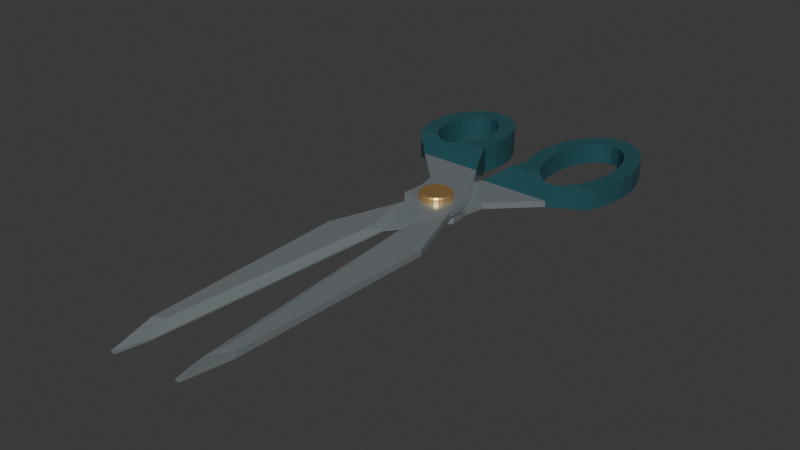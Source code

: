 # Source: source.blend  (saved by Blender 4.3.34; exported with 4.5.12 LTS)
import bpy
from mathutils import Matrix  # noqa: F401  (used for matrix-valued properties, if any)

bpy.ops.wm.read_factory_settings(use_empty=True)
scene = bpy.context.scene
scene.name = 'Scene'

# ---- collections
col_collection = bpy.data.collections.new('Collection'); scene.collection.children.link(col_collection)

# ---- materials (node trees are filled in below, after node groups)
mat_blades_satinsteel = bpy.data.materials.new('Blades_SatinSteel')
mat_blades_satinsteel.diffuse_color = (0.57, 0.65, 0.68, 1.0)
mat_handles_deeppetrol = bpy.data.materials.new('Handles_DeepPetrol')
mat_handles_deeppetrol.diffuse_color = (0.025, 0.105, 0.125, 1.0)
mat_pivot_warmbrass = bpy.data.materials.new('Pivot_WarmBrass')
mat_pivot_warmbrass.diffuse_color = (0.67, 0.42, 0.16, 1.0)

# ---- material node trees
mat_blades_satinsteel.use_nodes = True; mat_blades_satinsteel.node_tree.nodes.clear()
_N = mat_blades_satinsteel.node_tree.nodes; _L = mat_blades_satinsteel.node_tree.links
n0 = _N.new('ShaderNodeBsdfPrincipled'); n0.name = 'Principled BSDF'; n0.location = (10, 300)
n0.inputs[0].default_value = (0.57, 0.65, 0.68, 1.0)
n0.inputs[1].default_value = 0.78
n0.inputs[2].default_value = 0.32
n1 = _N.new('ShaderNodeOutputMaterial'); n1.name = 'Material Output'; n1.location = (300, 300)
_L.new(n0.outputs[0], n1.inputs[0])
n1.is_active_output = True
mat_handles_deeppetrol.use_nodes = True; mat_handles_deeppetrol.node_tree.nodes.clear()
_N = mat_handles_deeppetrol.node_tree.nodes; _L = mat_handles_deeppetrol.node_tree.links
n0 = _N.new('ShaderNodeBsdfPrincipled'); n0.name = 'Principled BSDF'; n0.location = (10, 300)
n0.inputs[0].default_value = (0.025, 0.105, 0.125, 1.0)
n0.inputs[1].default_value = 0.2
n0.inputs[2].default_value = 0.42
n1 = _N.new('ShaderNodeOutputMaterial'); n1.name = 'Material Output'; n1.location = (300, 300)
_L.new(n0.outputs[0], n1.inputs[0])
n1.is_active_output = True
mat_pivot_warmbrass.use_nodes = True; mat_pivot_warmbrass.node_tree.nodes.clear()
_N = mat_pivot_warmbrass.node_tree.nodes; _L = mat_pivot_warmbrass.node_tree.links
n0 = _N.new('ShaderNodeBsdfPrincipled'); n0.name = 'Principled BSDF'; n0.location = (10, 300)
n0.inputs[0].default_value = (0.67, 0.42, 0.16, 1.0)
n0.inputs[1].default_value = 0.73
n0.inputs[2].default_value = 0.38
n1 = _N.new('ShaderNodeOutputMaterial'); n1.name = 'Material Output'; n1.location = (300, 300)
_L.new(n0.outputs[0], n1.inputs[0])
n1.is_active_output = True

# ---- world
world_world = bpy.data.worlds.new('World'); scene.world = world_world
world_world.use_nodes = True; world_world.node_tree.nodes.clear()
_N = world_world.node_tree.nodes; _L = world_world.node_tree.links
n0 = _N.new('ShaderNodeOutputWorld'); n0.name = 'World Output'; n0.location = (300, 300)
n1 = _N.new('ShaderNodeBackground'); n1.name = 'Background'; n1.location = (10, 300)
n1.inputs[0].default_value = (0.05088, 0.05088, 0.05088, 1.0)
_L.new(n1.outputs[0], n0.inputs[0])
n0.is_active_output = True
world_world.color = (0.05088, 0.05088, 0.05088)
world_world.sun_shadow_jitter_overblur = 0.0

# ---- meshes
me_half_lowerlargeoval = bpy.data.meshes.new('Half_LowerLargeOval')
me_half_lowerlargeoval.from_pydata([(-0.019, -0.165, 0.003), (-0.023, -0.143, 0.003), (-0.026, -0.043, 0.003), (-0.014, -0.008, 0.003), (-0.014, 0.0, 0.003), (-0.01, 0.011, 0.003), (0.005, 0.046, 0.0008), (0.009249, 0.05836, 0.0), (0.007365, 0.06758, 0.0), (0.007091, 0.07722, 0.0), (0.008447, 0.08665, 0.0), (0.01134, 0.09522, 0.0), (0.01557, 0.1023, 0.0), (0.02086, 0.1075, 0.0), (0.02683, 0.1104, 0.0), (0.03309, 0.1109, 0.0), (0.03921, 0.1088, 0.0), (0.04477, 0.1043, 0.0), (0.04939, 0.09778, 0.0), (0.05275, 0.08964, 0.0), (0.05464, 0.08043, 0.0), (0.05491, 0.07078, 0.0), (0.05355, 0.06135, 0.0), (0.05066, 0.05278, 0.0), (0.04643, 0.04566, 0.0008687), (0.04114, 0.04047, 0.001907), (0.015, 0.015, 0.003), (0.013, 0.005, 0.003), (0.014, -0.005, 0.003), (-0.005, -0.03, 0.003), (-0.014, -0.15, 0.003), (-0.017, -0.165, 0.003), (0.047, 0.074, 0.0), (0.04645, 0.08125, 0.0), (0.04486, 0.088, 0.0), (0.04231, 0.0938, 0.0), (0.039, 0.09825, 0.0), (0.03514, 0.101, 0.0), (0.031, 0.102, 0.0), (0.02686, 0.101, 0.0), (0.023, 0.09825, 0.0), (0.01969, 0.0938, 0.0), (0.01714, 0.088, 0.0), (0.01555, 0.08125, 0.0), (0.015, 0.074, 0.0), (0.01555, 0.06675, 0.0), (0.01714, 0.06, 0.0), (0.01969, 0.0542, 0.0), (0.023, 0.04975, 4.97e-05), (0.02686, 0.04695, 0.0006092), (0.031, 0.046, 0.0008), (0.03514, 0.04695, 0.0006092), (0.039, 0.04975, 4.97e-05), (0.04231, 0.0542, 0.0), (0.04486, 0.06, 0.0), (0.04645, 0.06675, 0.0), (0.0036, 0.0, 0.003), (0.003477, 0.0009317, 0.003), (0.003118, 0.0018, 0.003), (0.002546, 0.002546, 0.003), (0.0018, 0.003118, 0.003), (0.0009317, 0.003477, 0.003), (0.0, 0.0036, 0.003), (-0.0009317, 0.003477, 0.003), (-0.0018, 0.003118, 0.003), (-0.002546, 0.002546, 0.003), (-0.003118, 0.0018, 0.003), (-0.003477, 0.0009317, 0.003), (-0.0036, 0.0, 0.003), (-0.003477, -0.0009317, 0.003), (-0.003118, -0.0018, 0.003), (-0.002546, -0.002546, 0.003), (-0.0018, -0.003118, 0.003), (-0.0009317, -0.003477, 0.003), (0.0, -0.0036, 0.003), (0.0009317, -0.003477, 0.003), (0.0018, -0.003118, 0.003), (0.002546, -0.002546, 0.003), (0.003118, -0.0018, 0.003), (0.003477, -0.0009317, 0.003), (-0.009, -0.036, 0.003), (-0.018, -0.14, 0.003), (0.009, 0.0, 0.003), (0.008693, 0.002329, 0.003), (0.007794, 0.0045, 0.003), (0.006364, 0.006364, 0.003), (0.0045, 0.007794, 0.003), (0.002329, 0.008693, 0.003), (0.0, 0.009, 0.003), (-0.002329, 0.008693, 0.003), (-0.0045, 0.007794, 0.003), (-0.006364, 0.006364, 0.003), (-0.007794, 0.0045, 0.003), (-0.008693, 0.002329, 0.003), (-0.009, 0.0, 0.003), (-0.008693, -0.002329, 0.003), (-0.007794, -0.0045, 0.003), (-0.006364, -0.006364, 0.003), (-0.0045, -0.007794, 0.003), (-0.002329, -0.008693, 0.003), (0.0, -0.009, 0.003), (0.002329, -0.008693, 0.003), (0.0045, -0.007794, 0.003), (0.006364, -0.006364, 0.003), (0.007794, -0.0045, 0.003), (0.008693, -0.002329, 0.003), (0.02242, 0.035, 0.003), (0.008548, 0.035, 0.003), (0.02532, 0.035, 0.003), (0.03553, 0.035, 0.003), (0.003514, 0.035, 0.003), (0.0002857, 0.035, 0.003), (0.04434, 0.05, 0.0), (0.04901, 0.05, 0.0), (0.03919, 0.05, 0.0), (0.02281, 0.05, 0.0), (0.01216, 0.05, 0.0), (0.006375, 0.05, 0.0), (-0.019, -0.165, 0.0036), (-0.023, -0.143, 0.006), (-0.026, -0.043, 0.006), (-0.014, -0.008, 0.006), (-0.014, 0.0, 0.006), (-0.01, 0.011, 0.006), (0.005, 0.046, 0.008933), (0.009249, 0.05836, 0.01), (0.007365, 0.06758, 0.01), (0.007091, 0.07722, 0.01), (0.008447, 0.08665, 0.01), (0.01134, 0.09522, 0.01), (0.01557, 0.1023, 0.01), (0.02086, 0.1075, 0.01), (0.02683, 0.1104, 0.01), (0.03309, 0.1109, 0.01), (0.03921, 0.1088, 0.01), (0.04477, 0.1043, 0.01), (0.04939, 0.09778, 0.01), (0.05275, 0.08964, 0.01), (0.05464, 0.08043, 0.01), (0.05491, 0.07078, 0.01), (0.05355, 0.06135, 0.01), (0.05066, 0.05278, 0.01), (0.04643, 0.04566, 0.008842), (0.04114, 0.04047, 0.007458), (0.015, 0.015, 0.006), (0.013, 0.005, 0.006), (0.014, -0.005, 0.006), (-0.005, -0.03, 0.0036), (-0.014, -0.15, 0.0036), (-0.017, -0.165, 0.0036), (0.047, 0.074, 0.01), (0.04645, 0.08125, 0.01), (0.04486, 0.088, 0.01), (0.04231, 0.0938, 0.01), (0.039, 0.09825, 0.01), (0.03514, 0.101, 0.01), (0.031, 0.102, 0.01), (0.02686, 0.101, 0.01), (0.023, 0.09825, 0.01), (0.01969, 0.0938, 0.01), (0.01714, 0.088, 0.01), (0.01555, 0.08125, 0.01), (0.015, 0.074, 0.01), (0.01555, 0.06675, 0.01), (0.01714, 0.06, 0.01), (0.01969, 0.0542, 0.01), (0.023, 0.04975, 0.009934), (0.02686, 0.04695, 0.009188), (0.031, 0.046, 0.008933), (0.03514, 0.04695, 0.009188), (0.039, 0.04975, 0.009934), (0.04231, 0.0542, 0.01), (0.04486, 0.06, 0.01), (0.04645, 0.06675, 0.01), (0.0036, 0.0, 0.006), (0.003477, 0.0009317, 0.006), (0.003118, 0.0018, 0.006), (0.002546, 0.002546, 0.006), (0.0018, 0.003118, 0.006), (0.0009317, 0.003477, 0.006), (0.0, 0.0036, 0.006), (-0.0009317, 0.003477, 0.006), (-0.0018, 0.003118, 0.006), (-0.002546, 0.002546, 0.006), (-0.003118, 0.0018, 0.006), (-0.003477, 0.0009317, 0.006), (-0.0036, 0.0, 0.006), (-0.003477, -0.0009317, 0.006), (-0.003118, -0.0018, 0.006), (-0.002546, -0.002546, 0.006), (-0.0018, -0.003118, 0.006), (-0.0009317, -0.003477, 0.006), (0.0, -0.0036, 0.006), (0.0009317, -0.003477, 0.006), (0.0018, -0.003118, 0.006), (0.002546, -0.002546, 0.006), (0.003118, -0.0018, 0.006), (0.003477, -0.0009317, 0.006), (-0.009, -0.036, 0.006), (-0.018, -0.14, 0.006), (0.009, 0.0, 0.006), (0.008693, 0.002329, 0.006), (0.007794, 0.0045, 0.006), (0.006364, 0.006364, 0.006), (0.0045, 0.007794, 0.006), (0.002329, 0.008693, 0.006), (0.0, 0.009, 0.006), (-0.002329, 0.008693, 0.006), (-0.0045, 0.007794, 0.006), (-0.006364, 0.006364, 0.006), (-0.007794, 0.0045, 0.006), (-0.008693, 0.002329, 0.006), (-0.009, 0.0, 0.006), (-0.008693, -0.002329, 0.006), (-0.007794, -0.0045, 0.006), (-0.006364, -0.006364, 0.006), (-0.0045, -0.007794, 0.006), (-0.002329, -0.008693, 0.006), (0.0, -0.009, 0.006), (0.002329, -0.008693, 0.006), (0.0045, -0.007794, 0.006), (0.006364, -0.006364, 0.006), (0.007794, -0.0045, 0.006), (0.008693, -0.002329, 0.006), (0.02242, 0.035, 0.006), (0.008548, 0.035, 0.006), (0.02532, 0.035, 0.006), (0.03553, 0.035, 0.006), (0.003514, 0.035, 0.006), (0.0002857, 0.035, 0.006), (0.04434, 0.05, 0.01), (0.04901, 0.05, 0.01), (0.03919, 0.05, 0.01), (0.02281, 0.05, 0.01), (0.01216, 0.05, 0.01), (0.006375, 0.05, 0.01)], [], [(2, 81, 1), (119, 199, 120), (2, 80, 81), (199, 198, 120), (2, 3, 80), (198, 121, 120), (81, 80, 29), (147, 198, 199), (3, 29, 80), (198, 147, 121), (21, 22, 55), (173, 140, 139), (81, 30, 1), (119, 148, 199), (81, 29, 30), (148, 147, 199), (0, 1, 30), (148, 119, 118), (0, 30, 31), (149, 148, 118), (21, 55, 32), (150, 173, 139), (21, 32, 20), (138, 150, 139), (3, 98, 29), (147, 216, 121), (24, 25, 52), (170, 143, 142), (107, 106, 26), (144, 224, 225), (6, 49, 106), (224, 167, 124), (107, 6, 106), (224, 124, 225), (43, 9, 10), (128, 127, 161), (11, 42, 10), (128, 160, 129), (43, 10, 42), (160, 128, 161), (18, 36, 17), (135, 154, 136), (29, 99, 100), (218, 217, 147), (29, 98, 99), (217, 216, 147), (3, 97, 98), (216, 215, 121), (113, 24, 112), (230, 142, 231), (112, 53, 23), (141, 171, 230), (113, 112, 23), (141, 230, 231), (24, 52, 114), (232, 170, 142), (112, 24, 114), (232, 142, 230), (112, 114, 53), (171, 232, 230), (116, 115, 48), (166, 233, 234), (6, 116, 48), (166, 234, 124), (116, 47, 115), (233, 165, 234), (6, 48, 49), (167, 166, 124), (109, 26, 108), (226, 144, 227), (109, 108, 50), (168, 226, 227), (25, 109, 50), (168, 227, 143), (108, 26, 106), (224, 144, 226), (106, 49, 50), (168, 167, 224), (108, 106, 50), (168, 224, 226), (43, 44, 9), (127, 162, 161), (45, 8, 44), (162, 126, 163), (9, 44, 8), (126, 162, 127), (16, 17, 37), (155, 135, 134), (17, 36, 37), (155, 154, 135), (16, 37, 15), (133, 155, 134), (18, 19, 34), (152, 137, 136), (28, 29, 102), (220, 147, 146), (107, 26, 88), (206, 144, 225), (110, 107, 88), (206, 225, 228), (110, 6, 107), (225, 124, 228), (26, 87, 88), (206, 205, 144), (110, 88, 5), (123, 206, 228), (111, 110, 5), (123, 228, 229), (111, 6, 110), (228, 124, 229), (89, 5, 88), (206, 123, 207), (26, 86, 87), (205, 204, 144), (26, 85, 86), (204, 203, 144), (55, 22, 54), (172, 140, 173), (22, 23, 54), (172, 141, 140), (23, 53, 54), (172, 171, 141), (25, 51, 52), (170, 169, 143), (25, 50, 51), (169, 168, 143), (116, 6, 117), (235, 124, 234), (117, 7, 47), (165, 125, 235), (116, 117, 47), (165, 235, 234), (45, 7, 8), (126, 125, 163), (14, 15, 38), (156, 133, 132), (15, 37, 38), (156, 155, 133), (18, 35, 36), (154, 153, 136), (18, 34, 35), (153, 152, 136), (19, 20, 33), (151, 138, 137), (19, 33, 34), (152, 151, 137), (20, 32, 33), (151, 150, 138), (3, 96, 97), (215, 214, 121), (28, 103, 104), (222, 221, 146), (28, 102, 103), (221, 220, 146), (29, 100, 101), (219, 218, 147), (29, 101, 102), (220, 219, 147), (28, 104, 105), (223, 222, 146), (28, 105, 82), (200, 223, 146), (26, 27, 85), (203, 145, 144), (28, 82, 27), (145, 200, 146), (83, 27, 82), (200, 145, 201), (83, 84, 27), (145, 202, 201), (85, 27, 84), (202, 145, 203), (47, 7, 46), (164, 125, 165), (45, 46, 7), (125, 164, 163), (14, 39, 13), (131, 157, 132), (14, 38, 39), (157, 156, 132), (4, 93, 94), (212, 211, 122), (89, 90, 5), (123, 208, 207), (5, 90, 91), (209, 208, 123), (12, 13, 40), (158, 131, 130), (13, 39, 40), (158, 157, 131), (4, 94, 95), (213, 212, 122), (3, 4, 95), (213, 122, 121), (3, 95, 96), (214, 213, 121), (5, 91, 92), (210, 209, 123), (5, 92, 4), (122, 210, 123), (4, 92, 93), (211, 210, 122), (12, 41, 11), (129, 159, 130), (12, 40, 41), (159, 158, 130), (11, 41, 42), (160, 159, 129), (104, 103, 77), (195, 221, 222), (102, 77, 103), (221, 195, 220), (104, 78, 105), (223, 196, 222), (104, 77, 78), (196, 195, 222), (102, 101, 76), (194, 219, 220), (102, 76, 77), (195, 194, 220), (82, 105, 56), (174, 223, 200), (83, 82, 56), (174, 200, 201), (100, 74, 101), (219, 192, 218), (100, 99, 74), (192, 217, 218), (105, 78, 79), (197, 196, 223), (105, 79, 56), (174, 197, 223), (83, 58, 84), (202, 176, 201), (101, 75, 76), (194, 193, 219), (101, 74, 75), (193, 192, 219), (98, 72, 99), (217, 190, 216), (83, 56, 57), (175, 174, 201), (83, 57, 58), (176, 175, 201), (85, 84, 59), (177, 202, 203), (84, 58, 59), (177, 176, 202), (85, 59, 86), (204, 177, 203), (99, 73, 74), (192, 191, 217), (99, 72, 73), (191, 190, 217), (98, 97, 71), (189, 215, 216), (98, 71, 72), (190, 189, 216), (97, 96, 71), (189, 214, 215), (87, 86, 60), (178, 204, 205), (86, 59, 60), (178, 177, 204), (96, 95, 70), (188, 213, 214), (96, 70, 71), (189, 188, 214), (87, 62, 88), (206, 180, 205), (89, 88, 62), (180, 206, 207), (94, 68, 95), (213, 186, 212), (93, 68, 94), (212, 186, 211), (93, 67, 68), (186, 185, 211), (87, 60, 61), (179, 178, 205), (87, 61, 62), (180, 179, 205), (89, 64, 90), (208, 182, 207), (95, 69, 70), (188, 187, 213), (95, 68, 69), (187, 186, 213), (89, 62, 63), (181, 180, 207), (89, 63, 64), (182, 181, 207), (91, 90, 65), (183, 208, 209), (90, 64, 65), (183, 182, 208), (91, 65, 92), (210, 183, 209), (92, 65, 66), (184, 183, 210), (93, 92, 66), (184, 210, 211), (93, 66, 67), (185, 184, 211), (0, 118, 119, 1), (1, 119, 120, 2), (2, 120, 121, 3), (3, 121, 122, 4), (4, 122, 123, 5), (5, 123, 229, 111), (111, 229, 124, 6), (6, 124, 235, 117), (117, 235, 125, 7), (7, 125, 126, 8), (8, 126, 127, 9), (9, 127, 128, 10), (10, 128, 129, 11), (11, 129, 130, 12), (12, 130, 131, 13), (13, 131, 132, 14), (14, 132, 133, 15), (15, 133, 134, 16), (16, 134, 135, 17), (17, 135, 136, 18), (18, 136, 137, 19), (19, 137, 138, 20), (20, 138, 139, 21), (21, 139, 140, 22), (22, 140, 141, 23), (23, 141, 231, 113), (113, 231, 142, 24), (24, 142, 143, 25), (25, 143, 227, 109), (109, 227, 144, 26), (26, 144, 145, 27), (27, 145, 146, 28), (28, 146, 147, 29), (29, 147, 148, 30), (30, 148, 149, 31), (31, 149, 118, 0), (32, 150, 151, 33), (33, 151, 152, 34), (34, 152, 153, 35), (35, 153, 154, 36), (36, 154, 155, 37), (37, 155, 156, 38), (38, 156, 157, 39), (39, 157, 158, 40), (40, 158, 159, 41), (41, 159, 160, 42), (42, 160, 161, 43), (43, 161, 162, 44), (44, 162, 163, 45), (45, 163, 164, 46), (46, 164, 165, 47), (47, 165, 233, 115), (115, 233, 166, 48), (48, 166, 167, 49), (49, 167, 168, 50), (50, 168, 169, 51), (51, 169, 170, 52), (52, 170, 232, 114), (114, 232, 171, 53), (53, 171, 172, 54), (54, 172, 173, 55), (55, 173, 150, 32), (56, 174, 175, 57), (57, 175, 176, 58), (58, 176, 177, 59), (59, 177, 178, 60), (60, 178, 179, 61), (61, 179, 180, 62), (62, 180, 181, 63), (63, 181, 182, 64), (64, 182, 183, 65), (65, 183, 184, 66), (66, 184, 185, 67), (67, 185, 186, 68), (68, 186, 187, 69), (69, 187, 188, 70), (70, 188, 189, 71), (71, 189, 190, 72), (72, 190, 191, 73), (73, 191, 192, 74), (74, 192, 193, 75), (75, 193, 194, 76), (76, 194, 195, 77), (77, 195, 196, 78), (78, 196, 197, 79), (79, 197, 174, 56)])
me_half_lowerlargeoval.polygons.foreach_set('material_index', [0, 0, 0, 0, 0, 0, 0, 0, 0, 0, 1, 1, 0, 0, 0, 0, 0, 0, 0, 0, 1, 1, 1, 1, 0, 0, 1, 1, 0, 0, 1, 1, 1, 1, 1, 1, 1, 1, 1, 1, 1, 1, 0, 0, 0, 0, 0, 0, 1, 1, 1, 1, 1, 1, 1, 1, 1, 1, 1, 1, 1, 1, 1, 1, 1, 1, 1, 1, 0, 0, 1, 1, 1, 1, 0, 0, 1, 1, 1, 1, 1, 1, 1, 1, 1, 1, 1, 1, 1, 1, 1, 1, 1, 1, 0, 0, 0, 0, 0, 0, 1, 1, 0, 0, 0, 0, 0, 0, 1, 1, 0, 0, 0, 0, 0, 0, 1, 1, 1, 1, 1, 1, 1, 1, 1, 1, 1, 1, 1, 1, 1, 1, 1, 1, 1, 1, 1, 1, 1, 1, 1, 1, 1, 1, 1, 1, 1, 1, 0, 0, 0, 0, 0, 0, 0, 0, 0, 0, 0, 0, 0, 0, 0, 0, 0, 0, 0, 0, 0, 0, 0, 0, 1, 1, 1, 1, 1, 1, 1, 1, 0, 0, 0, 0, 0, 0, 1, 1, 1, 1, 0, 0, 0, 0, 0, 0, 0, 0, 0, 0, 0, 0, 1, 1, 1, 1, 1, 1, 0, 0, 0, 0, 0, 0, 0, 0, 0, 0, 0, 0, 0, 0, 0, 0, 0, 0, 0, 0, 0, 0, 0, 0, 0, 0, 0, 0, 0, 0, 0, 0, 0, 0, 0, 0, 0, 0, 0, 0, 0, 0, 0, 0, 0, 0, 0, 0, 0, 0, 0, 0, 0, 0, 0, 0, 0, 0, 0, 0, 0, 0, 0, 0, 0, 0, 0, 0, 0, 0, 0, 0, 0, 0, 0, 0, 0, 0, 0, 0, 0, 0, 0, 0, 0, 0, 0, 0, 0, 0, 0, 0, 0, 0, 0, 0, 0, 0, 0, 0, 0, 0, 1, 1, 1, 1, 1, 1, 1, 1, 1, 1, 1, 1, 1, 1, 1, 1, 1, 1, 1, 1, 1, 1, 1, 0, 0, 0, 0, 0, 0, 0, 1, 1, 1, 1, 1, 1, 1, 1, 1, 1, 1, 1, 1, 1, 1, 1, 1, 1, 1, 1, 1, 1, 1, 1, 1, 1, 0, 0, 0, 0, 0, 0, 0, 0, 0, 0, 0, 0, 0, 0, 0, 0, 0, 0, 0, 0, 0, 0, 0, 0])
me_half_lowerlargeoval.materials.append(mat_blades_satinsteel)
me_half_lowerlargeoval.materials.append(mat_handles_deeppetrol)
me_half_lowerlargeoval.materials.append(mat_pivot_warmbrass)
me_half_lowerlargeoval.update()
me_half_upperthumboval = bpy.data.meshes.new('Half_UpperThumbOval')
me_half_upperthumboval.from_pydata([(0.019, -0.165, 0.007), (0.023, -0.143, 0.007), (0.026, -0.043, 0.007), (0.014, -0.008, 0.007), (0.014, 0.0, 0.007), (0.01, 0.011, 0.007), (-0.005, 0.038, 0.0056), (-0.01197, 0.05417, 0.0), (-0.01032, 0.06114, 0.0), (-0.01008, 0.06844, 0.0), (-0.01127, 0.07558, 0.0), (-0.0138, 0.08206, 0.0), (-0.0175, 0.08745, 0.0), (-0.02213, 0.09138, 0.0), (-0.02735, 0.09357, 0.0), (-0.03283, 0.09389, 0.0), (-0.03818, 0.09231, 0.0), (-0.04305, 0.08894, 0.0), (-0.04709, 0.084, 0.0), (-0.05003, 0.07783, 0.0), (-0.05168, 0.07086, 0.0), (-0.05192, 0.06356, 0.0), (-0.05073, 0.05642, 0.0), (-0.0482, 0.04994, 2.8e-05), (-0.0445, 0.04455, 0.002543), (-0.03988, 0.04062, 0.004376), (-0.015, 0.015, 0.007), (-0.013, 0.005, 0.007), (-0.014, -0.005, 0.007), (0.005, -0.03, 0.007), (0.014, -0.15, 0.007), (0.017, -0.165, 0.007), (-0.044, 0.066, 0.0), (-0.04356, 0.07092, 0.0), (-0.04226, 0.0755, 0.0), (-0.04019, 0.07943, 0.0), (-0.0375, 0.08245, 0.0), (-0.03436, 0.08435, 0.0), (-0.031, 0.085, 0.0), (-0.02764, 0.08435, 0.0), (-0.0245, 0.08245, 0.0), (-0.02181, 0.07943, 0.0), (-0.01974, 0.0755, 0.0), (-0.01844, 0.07092, 0.0), (-0.018, 0.066, 0.0), (-0.01844, 0.06108, 0.0), (-0.01974, 0.0565, 0.0), (-0.02181, 0.05257, 0.0), (-0.0245, 0.04955, 0.0002121), (-0.02764, 0.04765, 0.001098), (-0.031, 0.047, 0.0014), (-0.03436, 0.04765, 0.001098), (-0.0375, 0.04955, 0.0002121), (-0.04019, 0.05257, 0.0), (-0.04226, 0.0565, 0.0), (-0.04356, 0.06108, 0.0), (-0.0036, 0.0, 0.007), (-0.003477, 0.0009317, 0.007), (-0.003118, 0.0018, 0.007), (-0.002546, 0.002546, 0.007), (-0.0018, 0.003118, 0.007), (-0.0009317, 0.003477, 0.007), (0.0, 0.0036, 0.007), (0.0009317, 0.003477, 0.007), (0.0018, 0.003118, 0.007), (0.002546, 0.002546, 0.007), (0.003118, 0.0018, 0.007), (0.003477, 0.0009317, 0.007), (0.0036, 0.0, 0.007), (0.003477, -0.0009317, 0.007), (0.003118, -0.0018, 0.007), (0.002546, -0.002546, 0.007), (0.0018, -0.003118, 0.007), (0.0009317, -0.003477, 0.007), (0.0, -0.0036, 0.007), (-0.0009317, -0.003477, 0.007), (-0.0018, -0.003118, 0.007), (-0.002546, -0.002546, 0.007), (-0.003118, -0.0018, 0.007), (-0.003477, -0.0009317, 0.007), (0.009, -0.036, 0.007), (0.018, -0.14, 0.007), (-0.009, 0.0, 0.007), (-0.008693, 0.002329, 0.007), (-0.007794, 0.0045, 0.007), (-0.006364, 0.006364, 0.007), (-0.0045, 0.007794, 0.007), (-0.002329, 0.008693, 0.007), (0.0, 0.009, 0.007), (0.002329, 0.008693, 0.007), (0.0045, 0.007794, 0.007), (0.006364, 0.006364, 0.007), (0.007794, 0.0045, 0.007), (0.008693, 0.002329, 0.007), (0.009, 0.0, 0.007), (0.008693, -0.002329, 0.007), (0.007794, -0.0045, 0.007), (0.006364, -0.006364, 0.007), (0.0045, -0.007794, 0.007), (0.002329, -0.008693, 0.007), (0.0, -0.009, 0.007), (-0.002329, -0.008693, 0.007), (-0.0045, -0.007794, 0.007), (-0.006364, -0.006364, 0.007), (-0.007794, -0.0045, 0.007), (-0.008693, -0.002329, 0.007), (-0.004483, 0.035, 0.007), (-0.003333, 0.035, 0.007), (-0.006304, 0.035, 0.007), (-0.02274, 0.035, 0.007), (-0.03442, 0.035, 0.007), (-0.04157, 0.05, 0.0), (-0.04802, 0.05, 0.0), (-0.04815, 0.05, 0.0), (-0.04823, 0.05, 0.0), (-0.02327, 0.05, 0.0), (-0.01017, 0.05, 0.0), (-0.02409, 0.05, 0.0), (-0.03791, 0.05, 0.0), (0.019, -0.165, 0.0076), (0.023, -0.143, 0.01), (0.026, -0.043, 0.01), (0.014, -0.008, 0.01), (0.014, 0.0, 0.01), (0.01, 0.011, 0.01), (-0.005, 0.038, 0.0108), (-0.01197, 0.05417, 0.014), (-0.01032, 0.06114, 0.014), (-0.01008, 0.06844, 0.014), (-0.01127, 0.07558, 0.014), (-0.0138, 0.08206, 0.014), (-0.0175, 0.08745, 0.014), (-0.02213, 0.09138, 0.014), (-0.02735, 0.09357, 0.014), (-0.03283, 0.09389, 0.014), (-0.03818, 0.09231, 0.014), (-0.04305, 0.08894, 0.014), (-0.04709, 0.084, 0.014), (-0.05003, 0.07783, 0.014), (-0.05168, 0.07086, 0.014), (-0.05192, 0.06356, 0.014), (-0.05073, 0.05642, 0.014), (-0.0482, 0.04994, 0.01398), (-0.0445, 0.04455, 0.01255), (-0.03988, 0.04062, 0.0115), (-0.015, 0.015, 0.01), (-0.013, 0.005, 0.01), (-0.014, -0.005, 0.01), (0.005, -0.03, 0.0076), (0.014, -0.15, 0.0076), (0.017, -0.165, 0.0076), (-0.044, 0.066, 0.014), (-0.04356, 0.07092, 0.014), (-0.04226, 0.0755, 0.014), (-0.04019, 0.07943, 0.014), (-0.0375, 0.08245, 0.014), (-0.03436, 0.08435, 0.014), (-0.031, 0.085, 0.014), (-0.02764, 0.08435, 0.014), (-0.0245, 0.08245, 0.014), (-0.02181, 0.07943, 0.014), (-0.01974, 0.0755, 0.014), (-0.01844, 0.07092, 0.014), (-0.018, 0.066, 0.014), (-0.01844, 0.06108, 0.014), (-0.01974, 0.0565, 0.014), (-0.02181, 0.05257, 0.014), (-0.0245, 0.04955, 0.01388), (-0.02764, 0.04765, 0.01337), (-0.031, 0.047, 0.0132), (-0.03436, 0.04765, 0.01337), (-0.0375, 0.04955, 0.01388), (-0.04019, 0.05257, 0.014), (-0.04226, 0.0565, 0.014), (-0.04356, 0.06108, 0.014), (-0.0036, 0.0, 0.01), (-0.003477, 0.0009317, 0.01), (-0.003118, 0.0018, 0.01), (-0.002546, 0.002546, 0.01), (-0.0018, 0.003118, 0.01), (-0.0009317, 0.003477, 0.01), (0.0, 0.0036, 0.01), (0.0009317, 0.003477, 0.01), (0.0018, 0.003118, 0.01), (0.002546, 0.002546, 0.01), (0.003118, 0.0018, 0.01), (0.003477, 0.0009317, 0.01), (0.0036, 0.0, 0.01), (0.003477, -0.0009317, 0.01), (0.003118, -0.0018, 0.01), (0.002546, -0.002546, 0.01), (0.0018, -0.003118, 0.01), (0.0009317, -0.003477, 0.01), (0.0, -0.0036, 0.01), (-0.0009317, -0.003477, 0.01), (-0.0018, -0.003118, 0.01), (-0.002546, -0.002546, 0.01), (-0.003118, -0.0018, 0.01), (-0.003477, -0.0009317, 0.01), (0.009, -0.036, 0.01), (0.018, -0.14, 0.01), (-0.009, 0.0, 0.01), (-0.008693, 0.002329, 0.01), (-0.007794, 0.0045, 0.01), (-0.006364, 0.006364, 0.01), (-0.0045, 0.007794, 0.01), (-0.002329, 0.008693, 0.01), (0.0, 0.009, 0.01), (0.002329, 0.008693, 0.01), (0.0045, 0.007794, 0.01), (0.006364, 0.006364, 0.01), (0.007794, 0.0045, 0.01), (0.008693, 0.002329, 0.01), (0.009, 0.0, 0.01), (0.008693, -0.002329, 0.01), (0.007794, -0.0045, 0.01), (0.006364, -0.006364, 0.01), (0.0045, -0.007794, 0.01), (0.002329, -0.008693, 0.01), (0.0, -0.009, 0.01), (-0.002329, -0.008693, 0.01), (-0.0045, -0.007794, 0.01), (-0.006364, -0.006364, 0.01), (-0.007794, -0.0045, 0.01), (-0.008693, -0.002329, 0.01), (-0.004483, 0.035, 0.01), (-0.003333, 0.035, 0.01), (-0.006304, 0.035, 0.01), (-0.02274, 0.035, 0.01), (-0.03442, 0.035, 0.01), (-0.04157, 0.05, 0.014), (-0.04802, 0.05, 0.014), (-0.04815, 0.05, 0.014), (-0.04823, 0.05, 0.014), (-0.02327, 0.05, 0.014), (-0.01017, 0.05, 0.014), (-0.02409, 0.05, 0.014), (-0.03791, 0.05, 0.014)], [], [(31, 30, 0), (119, 149, 150), (81, 80, 2), (121, 199, 200), (81, 29, 80), (199, 148, 200), (29, 81, 30), (149, 200, 148), (1, 81, 2), (121, 200, 120), (30, 1, 0), (119, 120, 149), (81, 1, 30), (149, 120, 200), (80, 3, 2), (121, 122, 199), (29, 3, 80), (199, 122, 148), (5, 88, 106), (225, 207, 124), (5, 106, 107), (226, 225, 124), (106, 6, 107), (226, 125, 225), (88, 26, 108), (227, 145, 207), (88, 108, 106), (225, 227, 207), (108, 6, 106), (225, 125, 227), (26, 88, 87), (206, 207, 145), (17, 36, 18), (137, 155, 136), (36, 17, 16), (135, 136, 155), (99, 98, 29), (148, 217, 218), (98, 3, 29), (148, 122, 217), (34, 19, 18), (137, 138, 153), (15, 37, 16), (135, 156, 134), (37, 36, 16), (135, 155, 156), (13, 12, 40), (159, 131, 132), (111, 24, 23), (142, 143, 230), (111, 23, 112), (231, 142, 230), (53, 111, 112), (231, 230, 172), (26, 109, 108), (227, 228, 145), (109, 49, 6), (125, 168, 228), (109, 6, 108), (227, 125, 228), (109, 26, 110), (229, 145, 228), (25, 49, 109), (228, 168, 144), (25, 109, 110), (229, 228, 144), (72, 98, 99), (218, 217, 191), (94, 93, 4), (123, 212, 213), (86, 26, 87), (206, 145, 205), (60, 86, 87), (206, 205, 179), (36, 35, 18), (137, 154, 155), (35, 34, 18), (137, 153, 154), (33, 20, 19), (138, 139, 152), (34, 33, 19), (138, 152, 153), (38, 15, 14), (133, 134, 157), (38, 37, 15), (134, 156, 157), (113, 23, 114), (233, 142, 232), (22, 54, 113), (232, 173, 141), (22, 113, 114), (233, 232, 141), (112, 23, 113), (232, 142, 231), (54, 53, 112), (231, 172, 173), (54, 112, 113), (232, 231, 173), (7, 47, 46), (165, 166, 126), (100, 99, 29), (148, 218, 219), (101, 100, 29), (148, 219, 220), (105, 104, 28), (147, 223, 224), (104, 103, 28), (147, 222, 223), (57, 83, 58), (177, 202, 176), (93, 68, 67), (186, 187, 212), (94, 68, 93), (212, 187, 213), (92, 5, 4), (123, 124, 211), (93, 92, 4), (123, 211, 212), (83, 84, 58), (177, 203, 202), (84, 83, 27), (146, 202, 203), (88, 62, 87), (206, 181, 207), (43, 10, 9), (128, 129, 162), (39, 13, 40), (159, 132, 158), (13, 39, 14), (133, 158, 132), (39, 38, 14), (133, 157, 158), (55, 22, 21), (140, 141, 174), (55, 54, 22), (141, 173, 174), (50, 49, 25), (144, 168, 169), (51, 50, 25), (144, 169, 170), (49, 48, 6), (125, 167, 168), (48, 115, 116), (235, 234, 167), (48, 116, 6), (125, 235, 167), (115, 7, 116), (235, 126, 234), (48, 117, 115), (234, 236, 167), (117, 47, 7), (126, 166, 236), (117, 7, 115), (234, 126, 236), (83, 82, 27), (146, 201, 202), (82, 105, 28), (147, 224, 201), (27, 82, 28), (147, 201, 146), (102, 76, 101), (220, 195, 221), (103, 102, 28), (147, 221, 222), (102, 29, 28), (147, 148, 221), (102, 101, 29), (148, 220, 221), (74, 100, 101), (220, 219, 193), (100, 74, 99), (218, 193, 219), (104, 77, 103), (222, 196, 223), (77, 102, 103), (222, 221, 196), (102, 77, 76), (195, 196, 221), (85, 84, 27), (146, 203, 204), (85, 27, 26), (145, 146, 204), (86, 85, 26), (145, 204, 205), (61, 60, 87), (206, 179, 180), (62, 61, 87), (206, 180, 181), (89, 62, 88), (207, 181, 208), (89, 88, 5), (124, 207, 208), (90, 89, 5), (124, 208, 209), (10, 42, 11), (130, 161, 129), (43, 42, 10), (129, 161, 162), (8, 44, 9), (128, 163, 127), (44, 43, 9), (128, 162, 163), (32, 55, 21), (140, 174, 151), (20, 32, 21), (140, 151, 139), (33, 32, 20), (139, 151, 152), (118, 52, 24), (143, 171, 237), (118, 24, 111), (230, 143, 237), (53, 118, 111), (230, 237, 172), (52, 25, 24), (143, 144, 171), (52, 51, 25), (144, 170, 171), (76, 75, 101), (220, 194, 195), (75, 74, 101), (220, 193, 194), (73, 72, 99), (218, 191, 192), (74, 73, 99), (218, 192, 193), (78, 104, 105), (224, 223, 197), (78, 77, 104), (223, 196, 197), (95, 68, 94), (213, 187, 214), (95, 69, 68), (187, 188, 214), (95, 70, 69), (188, 189, 214), (3, 95, 4), (123, 214, 122), (95, 94, 4), (123, 213, 214), (66, 65, 92), (211, 184, 185), (66, 93, 67), (186, 212, 185), (66, 92, 93), (212, 211, 185), (91, 65, 90), (209, 184, 210), (65, 91, 92), (211, 210, 184), (91, 90, 5), (124, 209, 210), (92, 91, 5), (124, 210, 211), (84, 59, 58), (177, 178, 203), (85, 59, 84), (203, 178, 204), (60, 59, 86), (205, 178, 179), (59, 85, 86), (205, 204, 178), (89, 63, 62), (181, 182, 208), (42, 41, 11), (130, 160, 161), (41, 12, 11), (130, 131, 160), (12, 41, 40), (159, 160, 131), (45, 44, 8), (127, 163, 164), (45, 7, 46), (165, 126, 164), (45, 8, 7), (126, 127, 164), (82, 56, 105), (224, 175, 201), (57, 56, 83), (202, 175, 176), (56, 82, 83), (202, 201, 175), (79, 78, 105), (224, 197, 198), (56, 79, 105), (224, 198, 175), (98, 97, 3), (122, 216, 217), (72, 71, 98), (217, 190, 191), (71, 97, 98), (217, 216, 190), (65, 64, 90), (209, 183, 184), (64, 89, 90), (209, 208, 183), (64, 63, 89), (208, 182, 183), (95, 96, 70), (189, 215, 214), (96, 71, 70), (189, 190, 215), (71, 96, 97), (216, 215, 190), (96, 95, 3), (122, 214, 215), (97, 96, 3), (122, 215, 216), (1, 120, 119, 0), (2, 121, 120, 1), (3, 122, 121, 2), (4, 123, 122, 3), (5, 124, 123, 4), (107, 226, 124, 5), (6, 125, 226, 107), (116, 235, 125, 6), (7, 126, 235, 116), (8, 127, 126, 7), (9, 128, 127, 8), (10, 129, 128, 9), (11, 130, 129, 10), (12, 131, 130, 11), (13, 132, 131, 12), (14, 133, 132, 13), (15, 134, 133, 14), (16, 135, 134, 15), (17, 136, 135, 16), (18, 137, 136, 17), (19, 138, 137, 18), (20, 139, 138, 19), (21, 140, 139, 20), (22, 141, 140, 21), (114, 233, 141, 22), (23, 142, 233, 114), (24, 143, 142, 23), (25, 144, 143, 24), (110, 229, 144, 25), (26, 145, 229, 110), (27, 146, 145, 26), (28, 147, 146, 27), (29, 148, 147, 28), (30, 149, 148, 29), (31, 150, 149, 30), (0, 119, 150, 31), (33, 152, 151, 32), (34, 153, 152, 33), (35, 154, 153, 34), (36, 155, 154, 35), (37, 156, 155, 36), (38, 157, 156, 37), (39, 158, 157, 38), (40, 159, 158, 39), (41, 160, 159, 40), (42, 161, 160, 41), (43, 162, 161, 42), (44, 163, 162, 43), (45, 164, 163, 44), (46, 165, 164, 45), (47, 166, 165, 46), (117, 236, 166, 47), (48, 167, 236, 117), (49, 168, 167, 48), (50, 169, 168, 49), (51, 170, 169, 50), (52, 171, 170, 51), (118, 237, 171, 52), (53, 172, 237, 118), (54, 173, 172, 53), (55, 174, 173, 54), (32, 151, 174, 55), (57, 176, 175, 56), (58, 177, 176, 57), (59, 178, 177, 58), (60, 179, 178, 59), (61, 180, 179, 60), (62, 181, 180, 61), (63, 182, 181, 62), (64, 183, 182, 63), (65, 184, 183, 64), (66, 185, 184, 65), (67, 186, 185, 66), (68, 187, 186, 67), (69, 188, 187, 68), (70, 189, 188, 69), (71, 190, 189, 70), (72, 191, 190, 71), (73, 192, 191, 72), (74, 193, 192, 73), (75, 194, 193, 74), (76, 195, 194, 75), (77, 196, 195, 76), (78, 197, 196, 77), (79, 198, 197, 78), (56, 175, 198, 79)])
me_half_upperthumboval.polygons.foreach_set('material_index', [0, 0, 0, 0, 0, 0, 0, 0, 0, 0, 0, 0, 0, 0, 0, 0, 0, 0, 0, 0, 0, 0, 1, 1, 0, 0, 0, 0, 1, 1, 0, 0, 1, 1, 1, 1, 0, 0, 0, 0, 1, 1, 1, 1, 1, 1, 1, 1, 1, 1, 1, 1, 1, 1, 0, 0, 1, 1, 1, 1, 0, 0, 1, 1, 1, 1, 0, 0, 0, 0, 0, 0, 0, 0, 1, 1, 1, 1, 1, 1, 1, 1, 1, 1, 1, 1, 1, 1, 1, 1, 1, 1, 1, 1, 1, 1, 1, 1, 1, 1, 0, 0, 0, 0, 0, 0, 0, 0, 0, 0, 0, 0, 0, 0, 0, 0, 0, 0, 0, 0, 0, 0, 0, 0, 1, 1, 1, 1, 1, 1, 1, 1, 1, 1, 1, 1, 1, 1, 1, 1, 1, 1, 1, 1, 1, 1, 1, 1, 1, 1, 1, 1, 1, 1, 0, 0, 0, 0, 0, 0, 0, 0, 0, 0, 0, 0, 0, 0, 0, 0, 0, 0, 0, 0, 0, 0, 0, 0, 0, 0, 0, 0, 0, 0, 0, 0, 0, 0, 0, 0, 0, 0, 0, 0, 1, 1, 1, 1, 1, 1, 1, 1, 1, 1, 1, 1, 1, 1, 1, 1, 1, 1, 1, 1, 1, 1, 1, 1, 0, 0, 0, 0, 0, 0, 0, 0, 0, 0, 0, 0, 0, 0, 0, 0, 0, 0, 0, 0, 0, 0, 0, 0, 0, 0, 0, 0, 0, 0, 0, 0, 0, 0, 0, 0, 0, 0, 0, 0, 0, 0, 0, 0, 0, 0, 1, 1, 1, 1, 1, 1, 1, 1, 1, 1, 1, 1, 0, 0, 0, 0, 0, 0, 0, 0, 0, 0, 0, 0, 0, 0, 0, 0, 0, 0, 0, 0, 0, 0, 0, 0, 0, 0, 0, 0, 0, 0, 0, 0, 0, 0, 0, 0, 0, 0, 1, 1, 1, 1, 1, 1, 1, 1, 1, 1, 1, 1, 1, 1, 1, 1, 1, 1, 1, 1, 1, 1, 1, 0, 0, 0, 0, 0, 0, 0, 1, 1, 1, 1, 1, 1, 1, 1, 1, 1, 1, 1, 1, 1, 1, 1, 1, 1, 1, 1, 1, 1, 1, 1, 1, 1, 0, 0, 0, 0, 0, 0, 0, 0, 0, 0, 0, 0, 0, 0, 0, 0, 0, 0, 0, 0, 0, 0, 0, 0])
me_half_upperthumboval.materials.append(mat_blades_satinsteel)
me_half_upperthumboval.materials.append(mat_handles_deeppetrol)
me_half_upperthumboval.materials.append(mat_pivot_warmbrass)
me_half_upperthumboval.update()
me_fixedpivot_pinwithintegralretainingheads = bpy.data.meshes.new('FixedPivot_PinWithIntegralRetainingHeads')
me_fixedpivot_pinwithintegralretainingheads.from_pydata([(0.0075, 0.0, 0.0), (0.007244, 0.001941, 0.0), (0.006495, 0.00375, 0.0), (0.005303, 0.005303, 0.0), (0.00375, 0.006495, 0.0), (0.001941, 0.007244, 0.0), (0.0, 0.0075, 0.0), (-0.001941, 0.007244, 0.0), (-0.00375, 0.006495, 0.0), (-0.005303, 0.005303, 0.0), (-0.006495, 0.00375, 0.0), (-0.007244, 0.001941, 0.0), (-0.0075, 0.0, 0.0), (-0.007244, -0.001941, 0.0), (-0.006495, -0.00375, 0.0), (-0.005303, -0.005303, 0.0), (-0.00375, -0.006495, 0.0), (-0.001941, -0.007244, 0.0), (0.0, -0.0075, 0.0), (0.001941, -0.007244, 0.0), (0.00375, -0.006495, 0.0), (0.005303, -0.005303, 0.0), (0.006495, -0.00375, 0.0), (0.007244, -0.001941, 0.0), (0.008, 0.0, 0.0007), (0.007727, 0.002071, 0.0007), (0.006928, 0.004, 0.0007), (0.005657, 0.005657, 0.0007), (0.004, 0.006928, 0.0007), (0.002071, 0.007727, 0.0007), (0.0, 0.008, 0.0007), (-0.002071, 0.007727, 0.0007), (-0.004, 0.006928, 0.0007), (-0.005657, 0.005657, 0.0007), (-0.006928, 0.004, 0.0007), (-0.007727, 0.002071, 0.0007), (-0.008, 0.0, 0.0007), (-0.007727, -0.002071, 0.0007), (-0.006928, -0.004, 0.0007), (-0.005657, -0.005657, 0.0007), (-0.004, -0.006928, 0.0007), (-0.002071, -0.007727, 0.0007), (0.0, -0.008, 0.0007), (0.002071, -0.007727, 0.0007), (0.004, -0.006928, 0.0007), (0.005657, -0.005657, 0.0007), (0.006928, -0.004, 0.0007), (0.007727, -0.002071, 0.0007), (0.008, 0.0, 0.003), (0.007727, 0.002071, 0.003), (0.006928, 0.004, 0.003), (0.005657, 0.005657, 0.003), (0.004, 0.006928, 0.003), (0.002071, 0.007727, 0.003), (0.0, 0.008, 0.003), (-0.002071, 0.007727, 0.003), (-0.004, 0.006928, 0.003), (-0.005657, 0.005657, 0.003), (-0.006928, 0.004, 0.003), (-0.007727, 0.002071, 0.003), (-0.008, 0.0, 0.003), (-0.007727, -0.002071, 0.003), (-0.006928, -0.004, 0.003), (-0.005657, -0.005657, 0.003), (-0.004, -0.006928, 0.003), (-0.002071, -0.007727, 0.003), (0.0, -0.008, 0.003), (0.002071, -0.007727, 0.003), (0.004, -0.006928, 0.003), (0.005657, -0.005657, 0.003), (0.006928, -0.004, 0.003), (0.007727, -0.002071, 0.003), (0.0028, 0.0, 0.003), (0.002705, 0.0007247, 0.003), (0.002425, 0.0014, 0.003), (0.00198, 0.00198, 0.003), (0.0014, 0.002425, 0.003), (0.0007247, 0.002705, 0.003), (0.0, 0.0028, 0.003), (-0.0007247, 0.002705, 0.003), (-0.0014, 0.002425, 0.003), (-0.00198, 0.00198, 0.003), (-0.002425, 0.0014, 0.003), (-0.002705, 0.0007247, 0.003), (-0.0028, 0.0, 0.003), (-0.002705, -0.0007247, 0.003), (-0.002425, -0.0014, 0.003), (-0.00198, -0.00198, 0.003), (-0.0014, -0.002425, 0.003), (-0.0007247, -0.002705, 0.003), (0.0, -0.0028, 0.003), (0.0007247, -0.002705, 0.003), (0.0014, -0.002425, 0.003), (0.00198, -0.00198, 0.003), (0.002425, -0.0014, 0.003), (0.002705, -0.0007247, 0.003), (0.0028, 0.0, 0.01), (0.002705, 0.0007247, 0.01), (0.002425, 0.0014, 0.01), (0.00198, 0.00198, 0.01), (0.0014, 0.002425, 0.01), (0.0007247, 0.002705, 0.01), (0.0, 0.0028, 0.01), (-0.0007247, 0.002705, 0.01), (-0.0014, 0.002425, 0.01), (-0.00198, 0.00198, 0.01), (-0.002425, 0.0014, 0.01), (-0.002705, 0.0007247, 0.01), (-0.0028, 0.0, 0.01), (-0.002705, -0.0007247, 0.01), (-0.002425, -0.0014, 0.01), (-0.00198, -0.00198, 0.01), (-0.0014, -0.002425, 0.01), (-0.0007247, -0.002705, 0.01), (0.0, -0.0028, 0.01), (0.0007247, -0.002705, 0.01), (0.0014, -0.002425, 0.01), (0.00198, -0.00198, 0.01), (0.002425, -0.0014, 0.01), (0.002705, -0.0007247, 0.01), (0.008, 0.0, 0.01), (0.007727, 0.002071, 0.01), (0.006928, 0.004, 0.01), (0.005657, 0.005657, 0.01), (0.004, 0.006928, 0.01), (0.002071, 0.007727, 0.01), (0.0, 0.008, 0.01), (-0.002071, 0.007727, 0.01), (-0.004, 0.006928, 0.01), (-0.005657, 0.005657, 0.01), (-0.006928, 0.004, 0.01), (-0.007727, 0.002071, 0.01), (-0.008, 0.0, 0.01), (-0.007727, -0.002071, 0.01), (-0.006928, -0.004, 0.01), (-0.005657, -0.005657, 0.01), (-0.004, -0.006928, 0.01), (-0.002071, -0.007727, 0.01), (0.0, -0.008, 0.01), (0.002071, -0.007727, 0.01), (0.004, -0.006928, 0.01), (0.005657, -0.005657, 0.01), (0.006928, -0.004, 0.01), (0.007727, -0.002071, 0.01), (0.008, 0.0, 0.0123), (0.007727, 0.002071, 0.0123), (0.006928, 0.004, 0.0123), (0.005657, 0.005657, 0.0123), (0.004, 0.006928, 0.0123), (0.002071, 0.007727, 0.0123), (0.0, 0.008, 0.0123), (-0.002071, 0.007727, 0.0123), (-0.004, 0.006928, 0.0123), (-0.005657, 0.005657, 0.0123), (-0.006928, 0.004, 0.0123), (-0.007727, 0.002071, 0.0123), (-0.008, 0.0, 0.0123), (-0.007727, -0.002071, 0.0123), (-0.006928, -0.004, 0.0123), (-0.005657, -0.005657, 0.0123), (-0.004, -0.006928, 0.0123), (-0.002071, -0.007727, 0.0123), (0.0, -0.008, 0.0123), (0.002071, -0.007727, 0.0123), (0.004, -0.006928, 0.0123), (0.005657, -0.005657, 0.0123), (0.006928, -0.004, 0.0123), (0.007727, -0.002071, 0.0123), (0.0075, 0.0, 0.013), (0.007244, 0.001941, 0.013), (0.006495, 0.00375, 0.013), (0.005303, 0.005303, 0.013), (0.00375, 0.006495, 0.013), (0.001941, 0.007244, 0.013), (0.0, 0.0075, 0.013), (-0.001941, 0.007244, 0.013), (-0.00375, 0.006495, 0.013), (-0.005303, 0.005303, 0.013), (-0.006495, 0.00375, 0.013), (-0.007244, 0.001941, 0.013), (-0.0075, 0.0, 0.013), (-0.007244, -0.001941, 0.013), (-0.006495, -0.00375, 0.013), (-0.005303, -0.005303, 0.013), (-0.00375, -0.006495, 0.013), (-0.001941, -0.007244, 0.013), (0.0, -0.0075, 0.013), (0.001941, -0.007244, 0.013), (0.00375, -0.006495, 0.013), (0.005303, -0.005303, 0.013), (0.006495, -0.00375, 0.013), (0.007244, -0.001941, 0.013)], [], [(23, 22, 21, 20, 19, 18, 17, 16, 15, 14, 13, 12, 11, 10, 9, 8, 7, 6, 5, 4, 3, 2, 1, 0), (168, 169, 170, 171, 172, 173, 174, 175, 176, 177, 178, 179, 180, 181, 182, 183, 184, 185, 186, 187, 188, 189, 190, 191), (0, 1, 25, 24), (1, 2, 26, 25), (2, 3, 27, 26), (3, 4, 28, 27), (4, 5, 29, 28), (5, 6, 30, 29), (6, 7, 31, 30), (7, 8, 32, 31), (8, 9, 33, 32), (9, 10, 34, 33), (10, 11, 35, 34), (11, 12, 36, 35), (12, 13, 37, 36), (13, 14, 38, 37), (14, 15, 39, 38), (15, 16, 40, 39), (16, 17, 41, 40), (17, 18, 42, 41), (18, 19, 43, 42), (19, 20, 44, 43), (20, 21, 45, 44), (21, 22, 46, 45), (22, 23, 47, 46), (23, 0, 24, 47), (24, 25, 49, 48), (25, 26, 50, 49), (26, 27, 51, 50), (27, 28, 52, 51), (28, 29, 53, 52), (29, 30, 54, 53), (30, 31, 55, 54), (31, 32, 56, 55), (32, 33, 57, 56), (33, 34, 58, 57), (34, 35, 59, 58), (35, 36, 60, 59), (36, 37, 61, 60), (37, 38, 62, 61), (38, 39, 63, 62), (39, 40, 64, 63), (40, 41, 65, 64), (41, 42, 66, 65), (42, 43, 67, 66), (43, 44, 68, 67), (44, 45, 69, 68), (45, 46, 70, 69), (46, 47, 71, 70), (47, 24, 48, 71), (48, 49, 73, 72), (49, 50, 74, 73), (50, 51, 75, 74), (51, 52, 76, 75), (52, 53, 77, 76), (53, 54, 78, 77), (54, 55, 79, 78), (55, 56, 80, 79), (56, 57, 81, 80), (57, 58, 82, 81), (58, 59, 83, 82), (59, 60, 84, 83), (60, 61, 85, 84), (61, 62, 86, 85), (62, 63, 87, 86), (63, 64, 88, 87), (64, 65, 89, 88), (65, 66, 90, 89), (66, 67, 91, 90), (67, 68, 92, 91), (68, 69, 93, 92), (69, 70, 94, 93), (70, 71, 95, 94), (71, 48, 72, 95), (72, 73, 97, 96), (73, 74, 98, 97), (74, 75, 99, 98), (75, 76, 100, 99), (76, 77, 101, 100), (77, 78, 102, 101), (78, 79, 103, 102), (79, 80, 104, 103), (80, 81, 105, 104), (81, 82, 106, 105), (82, 83, 107, 106), (83, 84, 108, 107), (84, 85, 109, 108), (85, 86, 110, 109), (86, 87, 111, 110), (87, 88, 112, 111), (88, 89, 113, 112), (89, 90, 114, 113), (90, 91, 115, 114), (91, 92, 116, 115), (92, 93, 117, 116), (93, 94, 118, 117), (94, 95, 119, 118), (95, 72, 96, 119), (96, 97, 121, 120), (97, 98, 122, 121), (98, 99, 123, 122), (99, 100, 124, 123), (100, 101, 125, 124), (101, 102, 126, 125), (102, 103, 127, 126), (103, 104, 128, 127), (104, 105, 129, 128), (105, 106, 130, 129), (106, 107, 131, 130), (107, 108, 132, 131), (108, 109, 133, 132), (109, 110, 134, 133), (110, 111, 135, 134), (111, 112, 136, 135), (112, 113, 137, 136), (113, 114, 138, 137), (114, 115, 139, 138), (115, 116, 140, 139), (116, 117, 141, 140), (117, 118, 142, 141), (118, 119, 143, 142), (119, 96, 120, 143), (120, 121, 145, 144), (121, 122, 146, 145), (122, 123, 147, 146), (123, 124, 148, 147), (124, 125, 149, 148), (125, 126, 150, 149), (126, 127, 151, 150), (127, 128, 152, 151), (128, 129, 153, 152), (129, 130, 154, 153), (130, 131, 155, 154), (131, 132, 156, 155), (132, 133, 157, 156), (133, 134, 158, 157), (134, 135, 159, 158), (135, 136, 160, 159), (136, 137, 161, 160), (137, 138, 162, 161), (138, 139, 163, 162), (139, 140, 164, 163), (140, 141, 165, 164), (141, 142, 166, 165), (142, 143, 167, 166), (143, 120, 144, 167), (144, 145, 169, 168), (145, 146, 170, 169), (146, 147, 171, 170), (147, 148, 172, 171), (148, 149, 173, 172), (149, 150, 174, 173), (150, 151, 175, 174), (151, 152, 176, 175), (152, 153, 177, 176), (153, 154, 178, 177), (154, 155, 179, 178), (155, 156, 180, 179), (156, 157, 181, 180), (157, 158, 182, 181), (158, 159, 183, 182), (159, 160, 184, 183), (160, 161, 185, 184), (161, 162, 186, 185), (162, 163, 187, 186), (163, 164, 188, 187), (164, 165, 189, 188), (165, 166, 190, 189), (166, 167, 191, 190), (167, 144, 168, 191)])
me_fixedpivot_pinwithintegralretainingheads.polygons.foreach_set('material_index', [2, 2, 2, 2, 2, 2, 2, 2, 2, 2, 2, 2, 2, 2, 2, 2, 2, 2, 2, 2, 2, 2, 2, 2, 2, 2, 2, 2, 2, 2, 2, 2, 2, 2, 2, 2, 2, 2, 2, 2, 2, 2, 2, 2, 2, 2, 2, 2, 2, 2, 2, 2, 2, 2, 2, 2, 2, 2, 2, 2, 2, 2, 2, 2, 2, 2, 2, 2, 2, 2, 2, 2, 2, 2, 2, 2, 2, 2, 2, 2, 2, 2, 2, 2, 2, 2, 2, 2, 2, 2, 2, 2, 2, 2, 2, 2, 2, 2, 2, 2, 2, 2, 2, 2, 2, 2, 2, 2, 2, 2, 2, 2, 2, 2, 2, 2, 2, 2, 2, 2, 2, 2, 2, 2, 2, 2, 2, 2, 2, 2, 2, 2, 2, 2, 2, 2, 2, 2, 2, 2, 2, 2, 2, 2, 2, 2, 2, 2, 2, 2, 2, 2, 2, 2, 2, 2, 2, 2, 2, 2, 2, 2, 2, 2, 2, 2, 2, 2, 2, 2])
me_fixedpivot_pinwithintegralretainingheads.materials.append(mat_blades_satinsteel)
me_fixedpivot_pinwithintegralretainingheads.materials.append(mat_handles_deeppetrol)
me_fixedpivot_pinwithintegralretainingheads.materials.append(mat_pivot_warmbrass)
me_fixedpivot_pinwithintegralretainingheads.update()
me_pivot_trueboredcenterspacer = bpy.data.meshes.new('Pivot_TrueBoredCenterSpacer')
me_pivot_trueboredcenterspacer.from_pydata([(0.008, 0.0, 0.006), (0.007727, 0.002071, 0.006), (0.006928, 0.004, 0.006), (0.005657, 0.005657, 0.006), (0.004, 0.006928, 0.006), (0.002071, 0.007727, 0.006), (0.0, 0.008, 0.006), (-0.002071, 0.007727, 0.006), (-0.004, 0.006928, 0.006), (-0.005657, 0.005657, 0.006), (-0.006928, 0.004, 0.006), (-0.007727, 0.002071, 0.006), (-0.008, 0.0, 0.006), (-0.007727, -0.002071, 0.006), (-0.006928, -0.004, 0.006), (-0.005657, -0.005657, 0.006), (-0.004, -0.006928, 0.006), (-0.002071, -0.007727, 0.006), (0.0, -0.008, 0.006), (0.002071, -0.007727, 0.006), (0.004, -0.006928, 0.006), (0.005657, -0.005657, 0.006), (0.006928, -0.004, 0.006), (0.007727, -0.002071, 0.006), (0.008, 0.0, 0.007), (0.007727, 0.002071, 0.007), (0.006928, 0.004, 0.007), (0.005657, 0.005657, 0.007), (0.004, 0.006928, 0.007), (0.002071, 0.007727, 0.007), (0.0, 0.008, 0.007), (-0.002071, 0.007727, 0.007), (-0.004, 0.006928, 0.007), (-0.005657, 0.005657, 0.007), (-0.006928, 0.004, 0.007), (-0.007727, 0.002071, 0.007), (-0.008, 0.0, 0.007), (-0.007727, -0.002071, 0.007), (-0.006928, -0.004, 0.007), (-0.005657, -0.005657, 0.007), (-0.004, -0.006928, 0.007), (-0.002071, -0.007727, 0.007), (0.0, -0.008, 0.007), (0.002071, -0.007727, 0.007), (0.004, -0.006928, 0.007), (0.005657, -0.005657, 0.007), (0.006928, -0.004, 0.007), (0.007727, -0.002071, 0.007), (0.0036, 0.0, 0.006), (0.003477, 0.0009317, 0.006), (0.003118, 0.0018, 0.006), (0.002546, 0.002546, 0.006), (0.0018, 0.003118, 0.006), (0.0009317, 0.003477, 0.006), (0.0, 0.0036, 0.006), (-0.0009317, 0.003477, 0.006), (-0.0018, 0.003118, 0.006), (-0.002546, 0.002546, 0.006), (-0.003118, 0.0018, 0.006), (-0.003477, 0.0009317, 0.006), (-0.0036, 0.0, 0.006), (-0.003477, -0.0009317, 0.006), (-0.003118, -0.0018, 0.006), (-0.002546, -0.002546, 0.006), (-0.0018, -0.003118, 0.006), (-0.0009317, -0.003477, 0.006), (0.0, -0.0036, 0.006), (0.0009317, -0.003477, 0.006), (0.0018, -0.003118, 0.006), (0.002546, -0.002546, 0.006), (0.003118, -0.0018, 0.006), (0.003477, -0.0009317, 0.006), (0.0036, 0.0, 0.007), (0.003477, 0.0009317, 0.007), (0.003118, 0.0018, 0.007), (0.002546, 0.002546, 0.007), (0.0018, 0.003118, 0.007), (0.0009317, 0.003477, 0.007), (0.0, 0.0036, 0.007), (-0.0009317, 0.003477, 0.007), (-0.0018, 0.003118, 0.007), (-0.002546, 0.002546, 0.007), (-0.003118, 0.0018, 0.007), (-0.003477, 0.0009317, 0.007), (-0.0036, 0.0, 0.007), (-0.003477, -0.0009317, 0.007), (-0.003118, -0.0018, 0.007), (-0.002546, -0.002546, 0.007), (-0.0018, -0.003118, 0.007), (-0.0009317, -0.003477, 0.007), (0.0, -0.0036, 0.007), (0.0009317, -0.003477, 0.007), (0.0018, -0.003118, 0.007), (0.002546, -0.002546, 0.007), (0.003118, -0.0018, 0.007), (0.003477, -0.0009317, 0.007)], [], [(0, 1, 25, 24), (48, 72, 73, 49), (0, 48, 49, 1), (24, 25, 73, 72), (1, 2, 26, 25), (49, 73, 74, 50), (1, 49, 50, 2), (25, 26, 74, 73), (2, 3, 27, 26), (50, 74, 75, 51), (2, 50, 51, 3), (26, 27, 75, 74), (3, 4, 28, 27), (51, 75, 76, 52), (3, 51, 52, 4), (27, 28, 76, 75), (4, 5, 29, 28), (52, 76, 77, 53), (4, 52, 53, 5), (28, 29, 77, 76), (5, 6, 30, 29), (53, 77, 78, 54), (5, 53, 54, 6), (29, 30, 78, 77), (6, 7, 31, 30), (54, 78, 79, 55), (6, 54, 55, 7), (30, 31, 79, 78), (7, 8, 32, 31), (55, 79, 80, 56), (7, 55, 56, 8), (31, 32, 80, 79), (8, 9, 33, 32), (56, 80, 81, 57), (8, 56, 57, 9), (32, 33, 81, 80), (9, 10, 34, 33), (57, 81, 82, 58), (9, 57, 58, 10), (33, 34, 82, 81), (10, 11, 35, 34), (58, 82, 83, 59), (10, 58, 59, 11), (34, 35, 83, 82), (11, 12, 36, 35), (59, 83, 84, 60), (11, 59, 60, 12), (35, 36, 84, 83), (12, 13, 37, 36), (60, 84, 85, 61), (12, 60, 61, 13), (36, 37, 85, 84), (13, 14, 38, 37), (61, 85, 86, 62), (13, 61, 62, 14), (37, 38, 86, 85), (14, 15, 39, 38), (62, 86, 87, 63), (14, 62, 63, 15), (38, 39, 87, 86), (15, 16, 40, 39), (63, 87, 88, 64), (15, 63, 64, 16), (39, 40, 88, 87), (16, 17, 41, 40), (64, 88, 89, 65), (16, 64, 65, 17), (40, 41, 89, 88), (17, 18, 42, 41), (65, 89, 90, 66), (17, 65, 66, 18), (41, 42, 90, 89), (18, 19, 43, 42), (66, 90, 91, 67), (18, 66, 67, 19), (42, 43, 91, 90), (19, 20, 44, 43), (67, 91, 92, 68), (19, 67, 68, 20), (43, 44, 92, 91), (20, 21, 45, 44), (68, 92, 93, 69), (20, 68, 69, 21), (44, 45, 93, 92), (21, 22, 46, 45), (69, 93, 94, 70), (21, 69, 70, 22), (45, 46, 94, 93), (22, 23, 47, 46), (70, 94, 95, 71), (22, 70, 71, 23), (46, 47, 95, 94), (23, 0, 24, 47), (71, 95, 72, 48), (23, 71, 48, 0), (47, 24, 72, 95)])
me_pivot_trueboredcenterspacer.polygons.foreach_set('material_index', [2, 2, 2, 2, 2, 2, 2, 2, 2, 2, 2, 2, 2, 2, 2, 2, 2, 2, 2, 2, 2, 2, 2, 2, 2, 2, 2, 2, 2, 2, 2, 2, 2, 2, 2, 2, 2, 2, 2, 2, 2, 2, 2, 2, 2, 2, 2, 2, 2, 2, 2, 2, 2, 2, 2, 2, 2, 2, 2, 2, 2, 2, 2, 2, 2, 2, 2, 2, 2, 2, 2, 2, 2, 2, 2, 2, 2, 2, 2, 2, 2, 2, 2, 2, 2, 2, 2, 2, 2, 2, 2, 2, 2, 2, 2, 2])
me_pivot_trueboredcenterspacer.materials.append(mat_blades_satinsteel)
me_pivot_trueboredcenterspacer.materials.append(mat_handles_deeppetrol)
me_pivot_trueboredcenterspacer.materials.append(mat_pivot_warmbrass)
me_pivot_trueboredcenterspacer.update()

# ---- objects
ob_onefixedtailoringshears = bpy.data.objects.new('OneFixedTailoringShears', None)
ob_half_lowerlargeoval = bpy.data.objects.new('Half_LowerLargeOval', me_half_lowerlargeoval)
ob_half_upperthumboval = bpy.data.objects.new('Half_UpperThumbOval', me_half_upperthumboval)
ob_fixedpivot_pinwithintegralretainingheads = bpy.data.objects.new('FixedPivot_PinWithIntegralRetainingHeads', me_fixedpivot_pinwithintegralretainingheads)
ob_pivot_trueboredcenterspacer = bpy.data.objects.new('Pivot_TrueBoredCenterSpacer', me_pivot_trueboredcenterspacer)

# ---- transforms, parenting, visibility, modifiers, constraints
ob_onefixedtailoringshears.location = (0.0, 0.0, 0.0)
ob_half_lowerlargeoval.parent = ob_onefixedtailoringshears
ob_half_lowerlargeoval.location = (0.0, 0.0, 0.0)
ob_half_upperthumboval.parent = ob_onefixedtailoringshears
ob_half_upperthumboval.location = (0.0, 0.0, 0.0)
ob_fixedpivot_pinwithintegralretainingheads.parent = ob_onefixedtailoringshears
ob_fixedpivot_pinwithintegralretainingheads.location = (0.0, 0.0, 0.0)
ob_pivot_trueboredcenterspacer.parent = ob_onefixedtailoringshears
ob_pivot_trueboredcenterspacer.location = (0.0, 0.0, 0.0)

# ---- collection membership
scene.collection.objects.link(ob_onefixedtailoringshears)
scene.collection.objects.link(ob_half_lowerlargeoval)
scene.collection.objects.link(ob_half_upperthumboval)
scene.collection.objects.link(ob_fixedpivot_pinwithintegralretainingheads)
scene.collection.objects.link(ob_pivot_trueboredcenterspacer)

# ---- scene / render settings (as saved in the file)
scene.frame_start = 1; scene.frame_end = 250; scene.frame_set(1)
scene.render.engine = 'CYCLES'
scene.render.use_compositing = False
scene.cycles.use_denoising = False
scene.cycles.samples = 128
scene.cycles.use_adaptive_sampling = False
scene.cycles.seed = 17
bpy.context.view_layer.update()

# ---- added for rendering (the .blend has no active camera and no usable light): camera, sun
cam_auto = bpy.data.cameras.new('AutoCamera')
cam_auto.lens = 50.0
cam_auto.sensor_width = 36.0
cam_auto.clip_end = 1000.0
ob_auto_camera = bpy.data.objects.new('AutoCamera', cam_auto)
scene.collection.objects.link(ob_auto_camera)
ob_auto_camera.location = (0.275502, -0.35588, 0.226207)
ob_auto_camera.rotation_euler = (1.09748, -7.21219e-08, 0.694738)
scene.camera = ob_auto_camera
light_auto_sun = bpy.data.lights.new('AutoSun', 'SUN')
light_auto_sun.energy = 3.0
light_auto_sun.angle = 0.0523599
ob_auto_sun = bpy.data.objects.new('AutoSun', light_auto_sun)
scene.collection.objects.link(ob_auto_sun)
ob_auto_sun.rotation_euler = (0.872665, 0.174533, 0.523599)
bpy.context.view_layer.update()
